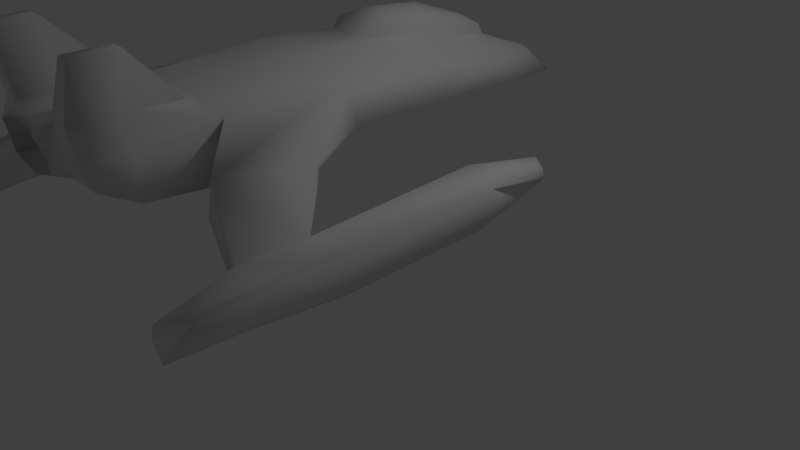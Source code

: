 # Source: player_ship.blend  (saved by Blender 2.78.0; exported with 4.5.12 LTS)
import bpy
from mathutils import Matrix  # noqa: F401  (used for matrix-valued properties, if any)

bpy.ops.wm.read_factory_settings(use_empty=True)
scene = bpy.context.scene
scene.name = 'Scene'

# ---- collections
col_collection_1 = bpy.data.collections.new('Collection 1'); scene.collection.children.link(col_collection_1)

# ---- world
world_world = bpy.data.worlds.new('World'); scene.world = world_world
world_world.color = (0.05088, 0.05088, 0.05088)
world_world.use_sun_shadow = False
world_world.sun_shadow_jitter_overblur = 0.0
world_world.cycles.sampling_method = 'MANUAL'

# ---- cameras
cam_camera = bpy.data.cameras.new('Camera')
cam_camera.clip_end = 100.0
cam_camera.lens = 35.0
cam_camera.sensor_width = 32.0
cam_camera.sensor_height = 18.0
cam_camera.ortho_scale = 7.314
cam_camera.dof.focus_distance = 0.0
cam_camera.dof.aperture_fstop = 128.0

# ---- lights
light_lamp = bpy.data.lights.new('Lamp', 'POINT')
light_lamp.transmission_factor = 0.0
light_lamp.cutoff_distance = 30.0
light_lamp.energy = 100.0
light_lamp.shadow_buffer_clip_start = 1.001
light_lamp.shadow_soft_size = 0.1
light_lamp.shadow_maximum_resolution = 0.006
light_lamp.use_absolute_resolution = True

# ---- meshes
me_cube = bpy.data.meshes.new('Cube')
me_cube.from_pydata([(-0.383, -1.128, 1.223), (-0.2942, 0.7298, 1.065), (-0.383, -1.106, 1.936), (-0.2942, 0.754, 1.792), (-0.2462, 2.802, 1.01), (-0.2462, 2.623, 1.336), (1.788e-07, 0.7297, 1.063), (0.0, -1.128, 1.223), (7.153e-07, 2.817, 1.002), (7.153e-07, 2.638, 1.329), (0.0, -2.635, 1.08), (-0.4141, -2.635, 1.08), (-0.4924, -2.672, 1.795), (0.0, -2.68, 1.831), (-1.102, -1.132, 1.321), (-0.7901, 0.7241, 1.14), (-0.8632, -1.113, 1.689), (-0.5767, 0.7464, 1.509), (-0.6192, 2.772, 1.029), (-0.4044, 2.591, 1.296), (-0.9721, -2.628, 1.065), (-0.966, -2.66, 1.701), (-1.291, -3.133, 0.9681), (-1.371, -3.129, 1.348), (-1.373, -1.879, 1.106), (5.96e-08, -1.102, 1.938), (-1.848, -3.333, 0.7165), (-2.002, -3.357, 0.854), (-1.884, -2.473, 0.7333), (-2.049, -2.572, 0.8815), (-2.182, -3.4, 0.331), (-2.304, -3.399, 0.4781), (-2.276, -2.391, 0.3063), (-2.408, -2.403, 0.4651), (-1.979, 0.6876, 0.6306), (-2.032, 0.6941, 0.7576), (-2.096, 0.7163, 0.4674), (-2.152, 0.7168, 0.5346), (-2.081, -0.509, 0.9981), (-2.365, -0.4553, 0.4713), (-2.233, -0.4565, 0.3126), (-1.955, -0.5243, 0.698), (-0.2578, 1.804, 1.594), (-0.2578, 1.8, 1.013), (4.47e-07, 1.799, 1.002), (0.0, 1.849, 1.602), (-0.4792, 1.799, 1.369), (-0.6933, 1.795, 1.09), (-0.3298, -0.225, 1.149), (-0.3298, -0.2134, 1.892), (8.941e-08, -0.225, 1.149), (-0.9397, -0.2275, 1.236), (-0.7247, -0.217, 1.605), (0.0, -0.2534, 1.892), (-0.9009, -3.558, 1.105), (-0.4114, -3.559, 1.143), (-0.8948, -3.57, 1.577), (0.0, -3.559, 1.143), (0.0, -3.573, 1.822), (-0.7813, -3.926, 1.273), (-0.436, -3.94, 1.3), (-0.4654, -4.042, 1.557), (-0.8403, -4.043, 1.545), (2.384e-07, -3.94, 1.3), (-2.384e-07, -4.042, 1.822), (-1.923, -4.162, 0.473), (-1.986, -4.161, 0.6225), (-2.073, -4.165, 0.2779), (-2.139, -4.166, 0.3568), (-1.499, -2.024, 1.237), (-0.2874, 0.8095, 1.935), (-0.3231, -0.1164, 2.028), (-0.2511, 1.727, 1.74), (0.0, 1.741, 1.748), (0.0, -0.1511, 2.019), (0.0, 0.8234, 2.098), (-0.155, 0.8178, 2.033), (-0.1907, 0.186, 2.102), (-0.1187, 1.54, 1.857), (0.0, 1.526, 1.877), (0.0, 0.1894, 2.135), (-0.4995, -2.867, 1.851), (-0.6625, -2.855, 1.851), (-0.3797, -2.875, 1.852), (-0.6272, -3.547, 1.852), (-0.3657, -3.55, 1.852), (-0.3658, -4.028, 1.841), (-0.4992, -4.028, 1.841), (-0.6002, -4.028, 1.841), (-0.8239, -3.554, 2.494), (-0.901, -3.551, 2.494), (-0.7441, -3.554, 2.494), (-0.7442, -4.033, 2.483), (-0.823, -4.032, 2.483), (-0.8917, -4.033, 2.483), (-2.455, -2.43, 0.8415), (-2.418, -3.365, 0.8379), (-2.388, 0.3429, 0.8282), (-2.452, -0.5577, 0.8717), (-2.373, -4.038, 0.7514), (-0.3007, -4.212, 1.743), (0.0, -4.226, 1.805), (0.0, -4.127, 1.282), (-0.3709, -4.127, 1.363), (-0.4003, -4.152, 1.539), (-0.2811, -3.766, 1.687), (0.0, -3.78, 1.725), (0.0, -3.677, 1.401), (-0.3513, -3.677, 1.451), (-0.3806, -3.78, 1.561), (0.0, -3.788, 1.56)], [], [(50, 7, 0, 48), (49, 3, 17, 52), (9, 8, 4, 5), (5, 4, 18, 19), (44, 43, 4, 8), (42, 45, 9, 5), (11, 10, 57, 55), (0, 7, 10, 11), (51, 52, 17, 15), (47, 46, 19, 18), (23, 69, 29, 27), (0, 11, 20, 14), (43, 1, 15, 47), (12, 2, 16, 21), (48, 0, 14, 51), (42, 5, 19, 46), (20, 21, 23, 22), (14, 20, 22, 24), (53, 49, 2, 25), (56, 62, 88, 84), (13, 25, 2, 12), (28, 26, 30, 32), (24, 22, 26, 28), (22, 23, 27, 26), (30, 31, 33, 32), (31, 30, 67, 68), (66, 27, 96, 99), (37, 39, 98, 97), (35, 34, 36, 37), (41, 40, 36, 34), (40, 39, 37, 36), (38, 41, 34, 35), (29, 28, 41, 38), (32, 33, 39, 40), (28, 32, 40, 41), (31, 68, 99, 96), (3, 42, 46, 17), (4, 43, 47, 18), (15, 17, 46, 47), (42, 3, 70, 72), (6, 1, 43, 44), (1, 48, 51, 15), (14, 16, 52, 51), (2, 49, 52, 16), (6, 50, 48, 1), (20, 11, 55, 54), (21, 20, 54, 56), (21, 56, 84, 82), (60, 61, 62, 59), (56, 54, 59, 62), (62, 61, 87, 88), (55, 57, 63, 60), (54, 55, 60, 59), (64, 58, 85, 86), (65, 66, 68, 67), (26, 27, 66, 65), (33, 31, 96, 95), (30, 26, 65, 67), (16, 69, 23, 21), (69, 16, 14, 24), (29, 69, 24, 28), (73, 72, 78, 79), (71, 74, 80, 77), (49, 53, 74, 71), (3, 49, 71, 70), (45, 42, 72, 73), (76, 75, 79, 78), (75, 76, 77, 80), (72, 70, 76, 78), (70, 71, 77, 76), (86, 85, 91, 92), (85, 83, 91), (88, 87, 93, 94), (84, 88, 94, 90), (12, 21, 82, 81), (58, 13, 83, 85), (13, 12, 81, 83), (91, 89, 93, 92), (89, 90, 94, 93), (83, 81, 89, 91), (81, 82, 90, 89), (87, 86, 92, 93), (82, 84, 90), (64, 86, 100, 101), (35, 37, 97), (68, 66, 99), (38, 35, 97, 98), (29, 38, 98, 95), (27, 29, 95, 96), (39, 33, 95, 98), (86, 87, 61), (101, 100, 105, 106), (60, 63, 102, 103), (86, 61, 104, 100), (61, 60, 103, 104), (107, 110, 109, 108), (109, 110, 106, 105), (103, 102, 107, 108), (100, 104, 109, 105), (104, 103, 108, 109)])
me_cube.polygons.foreach_set('use_smooth', [True] * 100)
_uv = me_cube.uv_layers.new(name='UVMap')
_uv.uv.foreach_set('vector', [0.8037, 0.08645, 0.7754, 0.08364, 0.7765, 0.07162, 0.8047, 0.07613, 0.0876, 0.4159, 0.08923, 0.2988, 0.1375, 0.298, 0.1463, 0.4157, 0.08629, 0.06251, 0.1008, 0.01998, 0.1283, 0.03124, 0.1135, 0.07204, 0.1135, 0.07204, 0.1283, 0.03124, 0.1695, 0.05111, 0.1319, 0.0768, 0.8671, 0.09275, 0.8679, 0.08468, 0.8992, 0.088, 0.899, 0.09575, 0.09793, 0.1706, 0.06773, 0.1601, 0.08629, 0.06251, 0.1135, 0.07204, 0.729, 0.06653, 0.7279, 0.07946, 0.699, 0.07707, 0.7, 0.06418, 0.7765, 0.07162, 0.7754, 0.08364, 0.7279, 0.07946, 0.729, 0.06653, 0.1976, 0.4126, 0.1463, 0.4157, 0.1375, 0.298, 0.1888, 0.2965, 0.1779, 0.1675, 0.1358, 0.1698, 0.1319, 0.0768, 0.1695, 0.05111, 0.3564, 0.3357, 0.3248, 0.46, 0.2544, 0.3766, 0.2808, 0.2838, 0.7765, 0.07162, 0.729, 0.06653, 0.7307, 0.04909, 0.7786, 0.04883, 0.8679, 0.08468, 0.8346, 0.08027, 0.8358, 0.06458, 0.869, 0.07083, 0.1043, 0.7105, 0.09114, 0.5226, 0.1553, 0.5246, 0.1626, 0.7107, 0.8047, 0.07613, 0.7765, 0.07162, 0.7786, 0.04883, 0.8064, 0.05686, 0.09793, 0.1706, 0.1135, 0.07204, 0.1319, 0.0768, 0.1358, 0.1698, 0.4274, 0.3083, 0.4166, 0.3846, 0.3564, 0.3357, 0.3627, 0.2972, 0.5849, 0.2109, 0.4274, 0.3083, 0.3627, 0.2972, 0.4855, 0.2229, 0.04777, 0.4197, 0.0876, 0.4159, 0.09114, 0.5226, 0.04547, 0.5215, 0.1583, 0.8181, 0.1457, 0.8622, 0.1173, 0.858, 0.1153, 0.8119, 0.04515, 0.7111, 0.04547, 0.5215, 0.09114, 0.5226, 0.1043, 0.7105, 0.7562, 0.135, 0.7177, 0.1341, 0.7156, 0.1112, 0.7609, 0.1092, 0.4855, 0.2229, 0.3627, 0.2972, 0.2995, 0.2672, 0.3782, 0.1969, 0.3627, 0.2972, 0.3564, 0.3357, 0.2808, 0.2838, 0.2995, 0.2672, 0.3253, 0.7287, 0.3317, 0.707, 0.4556, 0.7105, 0.4558, 0.7372, 0.3317, 0.707, 0.3253, 0.7287, 0.2452, 0.6966, 0.2558, 0.6893, 0.2618, 0.6604, 0.3239, 0.6107, 0.3385, 0.6623, 0.2869, 0.6707, 0.8263, 0.6775, 0.7022, 0.7139, 0.6859, 0.6629, 0.7741, 0.66, 0.8317, 0.6417, 0.8463, 0.6596, 0.8332, 0.6859, 0.8263, 0.6775, 0.8435, 0.135, 0.8474, 0.1139, 0.8995, 0.1251, 0.8979, 0.134, 0.7069, 0.7401, 0.7022, 0.7139, 0.8263, 0.6775, 0.8332, 0.6859, 0.6946, 0.6147, 0.7003, 0.5758, 0.8374, 0.6261, 0.8317, 0.6417, 0.4331, 0.6056, 0.4462, 0.5758, 0.7003, 0.5758, 0.6946, 0.6147, 0.4558, 0.7372, 0.4556, 0.7105, 0.7022, 0.7139, 0.7069, 0.7401, 0.7562, 0.135, 0.7609, 0.1092, 0.8474, 0.1139, 0.8435, 0.135, 0.3317, 0.707, 0.2558, 0.6893, 0.2869, 0.6707, 0.3385, 0.6623, 0.08923, 0.2988, 0.09793, 0.1706, 0.1358, 0.1698, 0.1375, 0.298, 0.8992, 0.088, 0.8679, 0.08468, 0.869, 0.07083, 0.8994, 0.07623, 0.1888, 0.2965, 0.1375, 0.298, 0.1358, 0.1698, 0.1779, 0.1675, 0.9041, 0.4606, 0.9041, 0.3347, 0.9231, 0.3392, 0.9174, 0.4459, 0.8337, 0.08946, 0.8346, 0.08027, 0.8679, 0.08468, 0.8671, 0.09275, 0.8346, 0.08027, 0.8047, 0.07613, 0.8064, 0.05686, 0.8358, 0.06458, 0.208, 0.5229, 0.1553, 0.5246, 0.1463, 0.4157, 0.1976, 0.4126, 0.09114, 0.5226, 0.0876, 0.4159, 0.1463, 0.4157, 0.1553, 0.5246, 0.8337, 0.08946, 0.8037, 0.08645, 0.8047, 0.07613, 0.8346, 0.08027, 0.7307, 0.04909, 0.729, 0.06653, 0.7, 0.06418, 0.7014, 0.04883, 0.1626, 0.7107, 0.242, 0.7215, 0.2125, 0.8338, 0.1583, 0.8181, 0.1626, 0.7107, 0.1583, 0.8181, 0.1153, 0.8119, 0.1226, 0.7344, 0.1517, 0.912, 0.1224, 0.8924, 0.1457, 0.8622, 0.1756, 0.8745, 0.1583, 0.8181, 0.2125, 0.8338, 0.1756, 0.8745, 0.1457, 0.8622, 0.1457, 0.8622, 0.1224, 0.8924, 0.1079, 0.8614, 0.1173, 0.858, 0.7, 0.06418, 0.699, 0.07707, 0.6861, 0.0761, 0.6871, 0.06249, 0.7014, 0.04883, 0.7, 0.06418, 0.6871, 0.06249, 0.6886, 0.05175, 0.04901, 0.8705, 0.04515, 0.8168, 0.08659, 0.8128, 0.0936, 0.8668, 0.2424, 0.6614, 0.2618, 0.6604, 0.2558, 0.6893, 0.2452, 0.6966, 0.3056, 0.5932, 0.3239, 0.6107, 0.2618, 0.6604, 0.2424, 0.6614, 0.4556, 0.7105, 0.3317, 0.707, 0.3385, 0.6623, 0.4533, 0.6606, 0.7156, 0.1112, 0.7177, 0.1341, 0.6807, 0.1223, 0.6809, 0.1113, 0.4199, 0.5753, 0.3248, 0.46, 0.3564, 0.3357, 0.4166, 0.3846, 0.3248, 0.46, 0.4199, 0.5753, 0.3669, 0.5753, 0.3143, 0.4878, 0.2544, 0.3766, 0.3248, 0.46, 0.3143, 0.4878, 0.2424, 0.4039, 0.9668, 0.4609, 0.9174, 0.4459, 0.9373, 0.4278, 0.9668, 0.4297, 0.9198, 0.2366, 0.9668, 0.2148, 0.9668, 0.2617, 0.9394, 0.264, 0.9041, 0.2224, 0.9668, 0.1992, 0.9668, 0.2148, 0.9198, 0.2366, 0.9041, 0.3347, 0.9041, 0.2224, 0.9198, 0.2366, 0.9231, 0.3392, 0.9668, 0.4805, 0.9041, 0.4606, 0.9174, 0.4459, 0.9668, 0.4609, 0.943, 0.3391, 0.9668, 0.3398, 0.9668, 0.4297, 0.9373, 0.4278, 0.9668, 0.3398, 0.943, 0.3391, 0.9394, 0.264, 0.9668, 0.2617, 0.9174, 0.4459, 0.9231, 0.3392, 0.943, 0.3391, 0.9373, 0.4278, 0.9231, 0.3392, 0.9198, 0.2366, 0.9394, 0.264, 0.943, 0.3391, 0.7294, 0.4196, 0.6597, 0.4033, 0.7017, 0.3217, 0.7202, 0.3541, 0.6597, 0.4033, 0.5854, 0.3384, 0.7017, 0.3217, 0.7492, 0.4027, 0.7418, 0.4096, 0.7247, 0.3508, 0.7286, 0.3483, 0.8059, 0.3437, 0.7492, 0.4027, 0.7286, 0.3483, 0.7184, 0.3169, 0.1043, 0.7105, 0.1626, 0.7107, 0.1226, 0.7344, 0.1038, 0.7346, 0.04515, 0.8168, 0.04515, 0.7111, 0.08984, 0.7351, 0.08659, 0.8128, 0.04515, 0.7111, 0.1043, 0.7105, 0.1038, 0.7346, 0.08984, 0.7351, 0.7017, 0.3217, 0.7067, 0.314, 0.7247, 0.3508, 0.7202, 0.3541, 0.7067, 0.314, 0.7184, 0.3169, 0.7286, 0.3483, 0.7247, 0.3508, 0.5854, 0.3384, 0.5885, 0.3229, 0.7067, 0.314, 0.7017, 0.3217, 0.7912, 0.1969, 0.8059, 0.2155, 0.7184, 0.3169, 0.7067, 0.314, 0.7418, 0.4096, 0.7294, 0.4196, 0.7202, 0.3541, 0.7247, 0.3508, 0.8059, 0.2155, 0.8059, 0.3437, 0.7184, 0.3169, 0.04901, 0.8705, 0.0936, 0.8668, 0.08498, 0.8927, 0.04833, 0.8926, 0.8317, 0.6417, 0.8263, 0.6775, 0.7741, 0.66, 0.2558, 0.6893, 0.2618, 0.6604, 0.2869, 0.6707, 0.6946, 0.6147, 0.8317, 0.6417, 0.7741, 0.66, 0.6859, 0.6629, 0.4331, 0.6056, 0.6946, 0.6147, 0.6859, 0.6629, 0.4533, 0.6606, 0.3239, 0.6107, 0.4331, 0.6056, 0.4533, 0.6606, 0.3385, 0.6623, 0.7022, 0.7139, 0.4556, 0.7105, 0.4533, 0.6606, 0.6859, 0.6629, 0.0936, 0.8668, 0.1079, 0.8614, 0.1224, 0.8924, 0.6067, 0.5571, 0.5854, 0.5203, 0.6307, 0.4992, 0.6584, 0.5214, 0.1517, 0.912, 0.1541, 0.9671, 0.1304, 0.9692, 0.1271, 0.9213, 0.0936, 0.8668, 0.1224, 0.8924, 0.1117, 0.9044, 0.08498, 0.8927, 0.1224, 0.8924, 0.1517, 0.912, 0.1271, 0.9213, 0.1117, 0.9044, 0.668, 0.4609, 0.6697, 0.4956, 0.6265, 0.4856, 0.6329, 0.4761, 0.6265, 0.4856, 0.6697, 0.4956, 0.6584, 0.5214, 0.6307, 0.4992, 0.5902, 0.4597, 0.6215, 0.42, 0.668, 0.4609, 0.6329, 0.4761, 0.5854, 0.5203, 0.5854, 0.4852, 0.6265, 0.4856, 0.6307, 0.4992, 0.5854, 0.4852, 0.5902, 0.4597, 0.6329, 0.4761, 0.6265, 0.4856])
me_cube.materials.append(None)
me_cube.use_remesh_preserve_volume = False
me_cube.use_remesh_preserve_attributes = False
me_cube.use_mirror_vertex_groups = False
me_cube.update()

# ---- objects
ob_cube = bpy.data.objects.new('Cube', me_cube)
ob_lamp = bpy.data.objects.new('Lamp', light_lamp)
ob_camera = bpy.data.objects.new('Camera', cam_camera)

# ---- transforms, parenting, visibility, modifiers, constraints
ob_cube.location = (0.0, 0.0, 1.0)
ob_cube.scale = (1.0, 0.9535, 1.0)
ob_cube.lock_rotations_4d = False
ob_cube.empty_display_type = 'ARROWS'
ob_cube.lineart.crease_threshold = 0.0
_m = ob_cube.modifiers.new('Mirror', 'MIRROR')
ob_lamp.location = (4.076, 1.005, 5.904)
ob_lamp.rotation_euler = (0.6503, 0.05522, 1.866)
ob_lamp.lock_rotations_4d = False
ob_lamp.empty_display_type = 'ARROWS'
ob_lamp.color = (0.0, 0.0, 0.0, 0.0)
ob_lamp.lineart.crease_threshold = 0.0
ob_camera.location = (7.481, -6.508, 5.344)
ob_camera.rotation_euler = (1.109, 0.0, 0.8149)
ob_camera.lock_rotations_4d = False
ob_camera.empty_display_type = 'ARROWS'
ob_camera.color = (0.0, 0.0, 0.0, 0.0)
ob_camera.display_type = 'WIRE'
ob_camera.lineart.crease_threshold = 0.0

# ---- collection membership
col_collection_1.objects.link(ob_cube)
col_collection_1.objects.link(ob_lamp)
col_collection_1.objects.link(ob_camera)

# ---- scene / render settings (as saved in the file)
scene.camera = ob_camera
scene.frame_start = 1; scene.frame_end = 250; scene.frame_set(1)
scene.render.engine = 'BLENDER_EEVEE_NEXT'
scene.render.resolution_percentage = 50
scene.render.dither_intensity = 0.0
scene.cycles.use_denoising = False
scene.cycles.samples = 128
scene.cycles.sampling_pattern = 'TABULATED_SOBOL'
scene.cycles.light_sampling_threshold = 0.0
scene.cycles.use_adaptive_sampling = False
scene.cycles.use_light_tree = False
scene.cycles.blur_glossy = 0.0
scene.cycles.sample_clamp_indirect = 0.0
scene.view_settings.view_transform = 'Standard'
bpy.context.view_layer.update()

